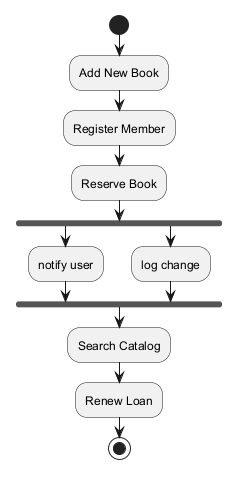

The diagram above was rendered by PlantUML. Its source (embedded in the PNG):
@startuml
skinparam backgroundColor #FFFFFF
skinparam classBackgroundColor #F3E5F5
skinparam classBorderColor #6A1B9A
start
:Add New Book;
:Register Member;
:Reserve Book;
fork
:notify user;
fork again
:log change;
end fork
:Search Catalog;
:Renew Loan;
stop
@enduml